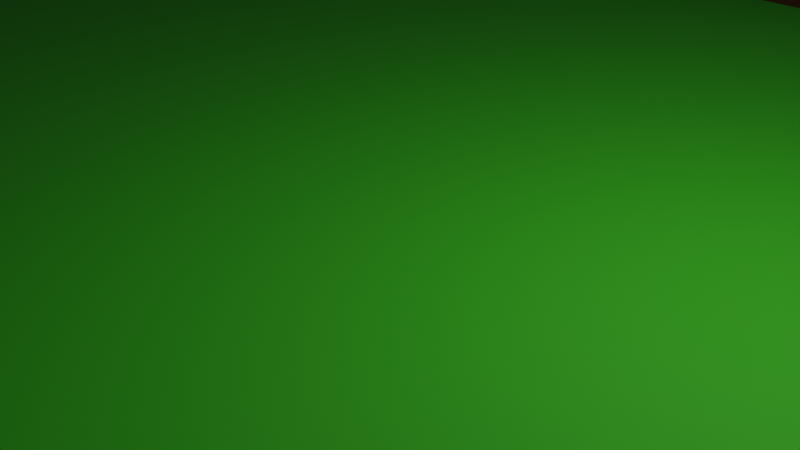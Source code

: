 # Source: roulette.blend  (saved by Blender 3.0.42; exported with 4.5.12 LTS)
import bpy
from mathutils import Matrix  # noqa: F401  (used for matrix-valued properties, if any)

bpy.ops.wm.read_factory_settings(use_empty=True)
scene = bpy.context.scene
scene.name = 'Scene'

# ---- collections
col_collection = bpy.data.collections.new('Collection'); scene.collection.children.link(col_collection)

# ---- materials (node trees are filled in below, after node groups)
mat_material = bpy.data.materials.new('Material')
mat_material.alpha_threshold = 0.0
mat_material.use_transparent_shadow = False
mat_material.line_color = (0.0, 0.0, 0.0, 1.0)
mat_material_001 = bpy.data.materials.new('Material.001')
mat_material_001.use_transparent_shadow = False
mat_material_002 = bpy.data.materials.new('Material.002')
mat_material_002.use_transparent_shadow = False

# ---- material node trees
mat_material.use_nodes = True; mat_material.node_tree.nodes.clear()
_N = mat_material.node_tree.nodes; _L = mat_material.node_tree.links
n0 = _N.new('ShaderNodeOutputMaterial'); n0.name = 'Material Output'; n0.location = (300, 300)
n1 = _N.new('ShaderNodeBsdfPrincipled'); n1.name = 'Principled BSDF'; n1.location = (10, 300)
n1.distribution = 'GGX'
n1.subsurface_method = 'RANDOM_WALK_SKIN'
n1.inputs[0].default_value = (0.02142, 0.3147, 0.0, 1.0)
n1.inputs[2].default_value = 0.8545
n1.inputs[3].default_value = 1.45
n1.inputs[27].default_value = (0.0, 0.0, 0.0, 1.0)
n1.inputs[28].default_value = 1.0
_L.new(n1.outputs[0], n0.inputs[0])
n0.is_active_output = True
mat_material_001.use_nodes = True; mat_material_001.node_tree.nodes.clear()
_N = mat_material_001.node_tree.nodes; _L = mat_material_001.node_tree.links
n0 = _N.new('ShaderNodeBsdfPrincipled'); n0.name = 'Principled BSDF'; n0.location = (10, 300)
n0.distribution = 'GGX'
n0.subsurface_method = 'RANDOM_WALK_SKIN'
n0.inputs[0].default_value = (0.0578, 0.01209, 0.003374, 1.0)
n0.inputs[3].default_value = 1.45
n0.inputs[27].default_value = (0.0, 0.0, 0.0, 1.0)
n0.inputs[28].default_value = 1.0
n1 = _N.new('ShaderNodeOutputMaterial'); n1.name = 'Material Output'; n1.location = (300, 300)
_L.new(n0.outputs[0], n1.inputs[0])
n1.is_active_output = True
mat_material_002.use_nodes = True; mat_material_002.node_tree.nodes.clear()
_N = mat_material_002.node_tree.nodes; _L = mat_material_002.node_tree.links
n0 = _N.new('ShaderNodeBsdfPrincipled'); n0.name = 'Principled BSDF'; n0.location = (10, 300)
n0.distribution = 'GGX'
n0.subsurface_method = 'RANDOM_WALK_SKIN'
n0.inputs[0].default_value = (0.0, 0.0, 0.0, 1.0)
n0.inputs[1].default_value = 0.5099
n0.inputs[2].default_value = 0.0
n0.inputs[3].default_value = 1.45
n0.inputs[27].default_value = (0.0, 0.0, 0.0, 1.0)
n0.inputs[28].default_value = 1.0
n1 = _N.new('ShaderNodeOutputMaterial'); n1.name = 'Material Output'; n1.location = (300, 300)
_L.new(n0.outputs[0], n1.inputs[0])
n1.is_active_output = True

# ---- world
world_world = bpy.data.worlds.new('World'); scene.world = world_world
world_world.use_nodes = True; world_world.node_tree.nodes.clear()
_N = world_world.node_tree.nodes; _L = world_world.node_tree.links
n0 = _N.new('ShaderNodeOutputWorld'); n0.name = 'World Output'; n0.location = (300, 300)
n1 = _N.new('ShaderNodeBackground'); n1.name = 'Background'; n1.location = (10, 300)
n1.inputs[0].default_value = (0.05088, 0.05088, 0.05088, 1.0)
_L.new(n1.outputs[0], n0.inputs[0])
n0.is_active_output = True
world_world.color = (0.05088, 0.05088, 0.05088)
world_world.use_sun_shadow = False
world_world.sun_shadow_jitter_overblur = 0.0

# ---- cameras
cam_camera = bpy.data.cameras.new('Camera')
cam_camera.clip_end = 100.0
cam_camera.ortho_scale = 7.314

# ---- lights
light_light = bpy.data.lights.new('Light', 'POINT')
light_light.transmission_factor = 0.0
light_light.energy = 1000.0
light_light.shadow_soft_size = 0.1
light_light.shadow_maximum_resolution = 0.006
light_light.use_absolute_resolution = True

# ---- meshes
me_cube = bpy.data.meshes.new('Cube')
me_cube.from_pydata([(1.0, 1.0, -0.003713), (1.0, 1.0, -1.558), (1.0, -1.0, -0.003713), (1.0, -1.0, -1.558), (-1.0, 1.0, -0.003713), (-1.0, 1.0, -1.558), (-1.0, -1.0, -0.003713), (-1.0, -1.0, -1.558), (-1.21, 1.21, -0.9851), (-1.21, -1.21, -0.9851), (1.21, 1.21, -0.9851), (1.21, 1.21, 0.8965), (-1.21, -1.21, 0.8965), (1.21, -1.21, 0.8965), (1.21, -1.21, -0.9851), (-1.21, 1.21, 0.8965), (-1.0, 1.0, -9.611), (-1.0, -1.0, -9.611), (1.0, 1.0, -9.611), (1.0, -1.0, -9.611), (0.9, 1.125, -1.961), (-0.9, 1.125, -1.961), (-0.9, -1.125, -1.961), (0.9, -1.125, -1.961), (0.9, 1.125, -9.208), (-0.9, 1.125, -9.208), (-0.9, -1.125, -9.208), (0.9, -1.125, -9.208), (-1.125, 0.9, -1.961), (-1.125, -0.9, -1.961), (1.125, -0.9, -1.961), (1.125, 0.9, -1.961), (-1.125, 0.9, -9.208), (-1.125, -0.9, -9.208), (1.125, -0.9, -9.208), (1.125, 0.9, -9.208), (-1.0, 1.0, -11.24), (-1.0, -1.0, -11.24), (1.0, 1.0, -11.24), (1.0, -1.0, -11.24), (1.21, 1.21, 1.838), (1.0, 1.0, 0.9378), (1.0, -1.0, 0.9378), (1.21, -1.21, 1.838), (-1.21, -1.21, 1.838), (-1.0, -1.0, 0.9378), (-1.0, 1.0, 0.9378), (-1.21, 1.21, 1.838)], [], [(0, 4, 6, 2), (15, 12, 44, 47), (1, 5, 8, 10), (16, 5, 21, 25), (0, 2, 42, 41), (12, 13, 43, 44), (14, 13, 12, 9), (9, 12, 15, 8), (10, 11, 13, 14), (8, 15, 11, 10), (7, 3, 14, 9), (6, 4, 46, 45), (3, 1, 10, 14), (5, 7, 9, 8), (18, 19, 39, 38), (19, 3, 23, 27), (18, 1, 31, 35), (17, 7, 29, 33), (21, 20, 24, 25), (23, 22, 26, 27), (18, 16, 25, 24), (7, 17, 26, 22), (5, 1, 20, 21), (1, 18, 24, 20), (3, 7, 22, 23), (17, 19, 27, 26), (29, 28, 32, 33), (31, 30, 34, 35), (16, 17, 33, 32), (3, 19, 34, 30), (5, 16, 32, 28), (7, 5, 28, 29), (1, 3, 30, 31), (19, 18, 35, 34), (36, 38, 39, 37), (16, 18, 38, 36), (19, 17, 37, 39), (17, 16, 36, 37), (46, 41, 40, 47), (41, 42, 43, 40), (45, 46, 47, 44), (42, 45, 44, 43), (4, 0, 41, 46), (13, 11, 40, 43), (2, 6, 45, 42), (11, 15, 47, 40)])
me_cube.polygons.foreach_set('material_index', [0, 1, 1, 2, 1, 1, 1, 1, 1, 1, 1, 1, 1, 1, 2, 2, 2, 2, 2, 2, 2, 2, 2, 2, 2, 2, 2, 2, 2, 2, 2, 2, 2, 2, 2, 2, 2, 2, 1, 1, 1, 1, 1, 1, 1, 1])
_uv = me_cube.uv_layers.new(name='UVMap')
_uv.uv.foreach_set('vector', [0.625, 0.5, 0.875, 0.5, 0.875, 0.75, 0.625, 0.75, 0.625, 0.25, 0.625, 0.0, 0.625, 0.0, 0.625, 0.25, 0.375, 0.5, 0.125, 0.5, 0.125, 0.5, 0.375, 0.5, 0.125, 0.5, 0.125, 0.5, 0.125, 0.5, 0.125, 0.5, 0.625, 0.5, 0.625, 0.75, 0.625, 0.75, 0.625, 0.5, 0.625, 1.0, 0.625, 0.75, 0.625, 0.75, 0.625, 1.0, 0.375, 0.75, 0.625, 0.75, 0.625, 1.0, 0.375, 1.0, 0.375, 0.0, 0.625, 0.0, 0.625, 0.25, 0.375, 0.25, 0.375, 0.5, 0.625, 0.5, 0.625, 0.75, 0.375, 0.75, 0.375, 0.25, 0.625, 0.25, 0.625, 0.5, 0.375, 0.5, 0.125, 0.75, 0.375, 0.75, 0.375, 0.75, 0.125, 0.75, 0.875, 0.75, 0.875, 0.5, 0.875, 0.5, 0.875, 0.75, 0.375, 0.75, 0.375, 0.5, 0.375, 0.5, 0.375, 0.75, 0.125, 0.5, 0.125, 0.75, 0.125, 0.75, 0.125, 0.5, 0.375, 0.5, 0.375, 0.75, 0.375, 0.75, 0.375, 0.5, 0.375, 0.75, 0.375, 0.75, 0.375, 0.75, 0.375, 0.75, 0.375, 0.5, 0.375, 0.5, 0.375, 0.5, 0.375, 0.5, 0.125, 0.75, 0.125, 0.75, 0.125, 0.75, 0.125, 0.75, 0.125, 0.5, 0.375, 0.5, 0.375, 0.5, 0.125, 0.5, 0.375, 0.75, 0.125, 0.75, 0.125, 0.75, 0.375, 0.75, 0.375, 0.5, 0.125, 0.5, 0.125, 0.5, 0.375, 0.5, 0.125, 0.75, 0.125, 0.75, 0.125, 0.75, 0.125, 0.75, 0.125, 0.5, 0.375, 0.5, 0.375, 0.5, 0.125, 0.5, 0.375, 0.5, 0.375, 0.5, 0.375, 0.5, 0.375, 0.5, 0.375, 0.75, 0.125, 0.75, 0.125, 0.75, 0.375, 0.75, 0.125, 0.75, 0.375, 0.75, 0.375, 0.75, 0.125, 0.75, 0.125, 0.75, 0.125, 0.5, 0.125, 0.5, 0.125, 0.75, 0.375, 0.5, 0.375, 0.75, 0.375, 0.75, 0.375, 0.5, 0.125, 0.5, 0.125, 0.75, 0.125, 0.75, 0.125, 0.5, 0.375, 0.75, 0.375, 0.75, 0.375, 0.75, 0.375, 0.75, 0.125, 0.5, 0.125, 0.5, 0.125, 0.5, 0.125, 0.5, 0.125, 0.75, 0.125, 0.5, 0.125, 0.5, 0.125, 0.75, 0.375, 0.5, 0.375, 0.75, 0.375, 0.75, 0.375, 0.5, 0.375, 0.75, 0.375, 0.5, 0.375, 0.5, 0.375, 0.75, 0.125, 0.5, 0.375, 0.5, 0.375, 0.75, 0.125, 0.75, 0.125, 0.5, 0.375, 0.5, 0.375, 0.5, 0.125, 0.5, 0.375, 0.75, 0.125, 0.75, 0.125, 0.75, 0.375, 0.75, 0.125, 0.75, 0.125, 0.5, 0.125, 0.5, 0.125, 0.75, 0.875, 0.5, 0.625, 0.5, 0.625, 0.5, 0.875, 0.5, 0.625, 0.5, 0.625, 0.75, 0.625, 0.75, 0.625, 0.5, 0.875, 0.75, 0.875, 0.5, 0.875, 0.5, 0.875, 0.75, 0.625, 0.75, 0.875, 0.75, 0.875, 0.75, 0.625, 0.75, 0.875, 0.5, 0.625, 0.5, 0.625, 0.5, 0.875, 0.5, 0.625, 0.75, 0.625, 0.5, 0.625, 0.5, 0.625, 0.75, 0.625, 0.75, 0.875, 0.75, 0.875, 0.75, 0.625, 0.75, 0.625, 0.5, 0.625, 0.25, 0.625, 0.25, 0.625, 0.5])
me_cube.materials.append(mat_material)
me_cube.materials.append(mat_material_001)
me_cube.materials.append(mat_material_002)
me_cube.use_remesh_preserve_volume = False
me_cube.use_remesh_preserve_attributes = False
me_cube.use_mirror_vertex_groups = False
me_cube.update()

# ---- objects
ob_cube = bpy.data.objects.new('Cube', me_cube)
ob_light = bpy.data.objects.new('Light', light_light)
ob_camera = bpy.data.objects.new('Camera', cam_camera)

# ---- transforms, parenting, visibility, modifiers, constraints
ob_cube.location = (0.0, 0.0, 0.0)
ob_cube.scale = (29.09, 10.21, 0.9421)
ob_cube.lock_rotations_4d = False
ob_cube.empty_display_type = 'ARROWS'
ob_cube.lineart.crease_threshold = 0.0
ob_light.location = (4.076, 1.005, 5.904)
ob_light.rotation_euler = (0.6503, 0.05522, 1.866)
ob_light.lock_rotations_4d = False
ob_light.empty_display_type = 'ARROWS'
ob_light.color = (0.0, 0.0, 0.0, 0.0)
ob_light.lineart.crease_threshold = 0.0
ob_camera.location = (7.359, -6.926, 4.958)
ob_camera.rotation_euler = (1.109, 0.0, 0.8149)
ob_camera.lock_rotations_4d = False
ob_camera.empty_display_type = 'ARROWS'
ob_camera.color = (0.0, 0.0, 0.0, 0.0)
ob_camera.display_type = 'WIRE'
ob_camera.lineart.crease_threshold = 0.0

# ---- collection membership
col_collection.objects.link(ob_cube)
col_collection.objects.link(ob_light)
col_collection.objects.link(ob_camera)

# ---- scene / render settings (as saved in the file)
scene.camera = ob_camera
scene.frame_start = 1; scene.frame_end = 250; scene.frame_set(1)
scene.render.engine = 'BLENDER_EEVEE_NEXT'
scene.cycles.sampling_pattern = 'TABULATED_SOBOL'
scene.cycles.use_light_tree = False
scene.view_settings.view_transform = 'Filmic'
bpy.context.view_layer.update()
